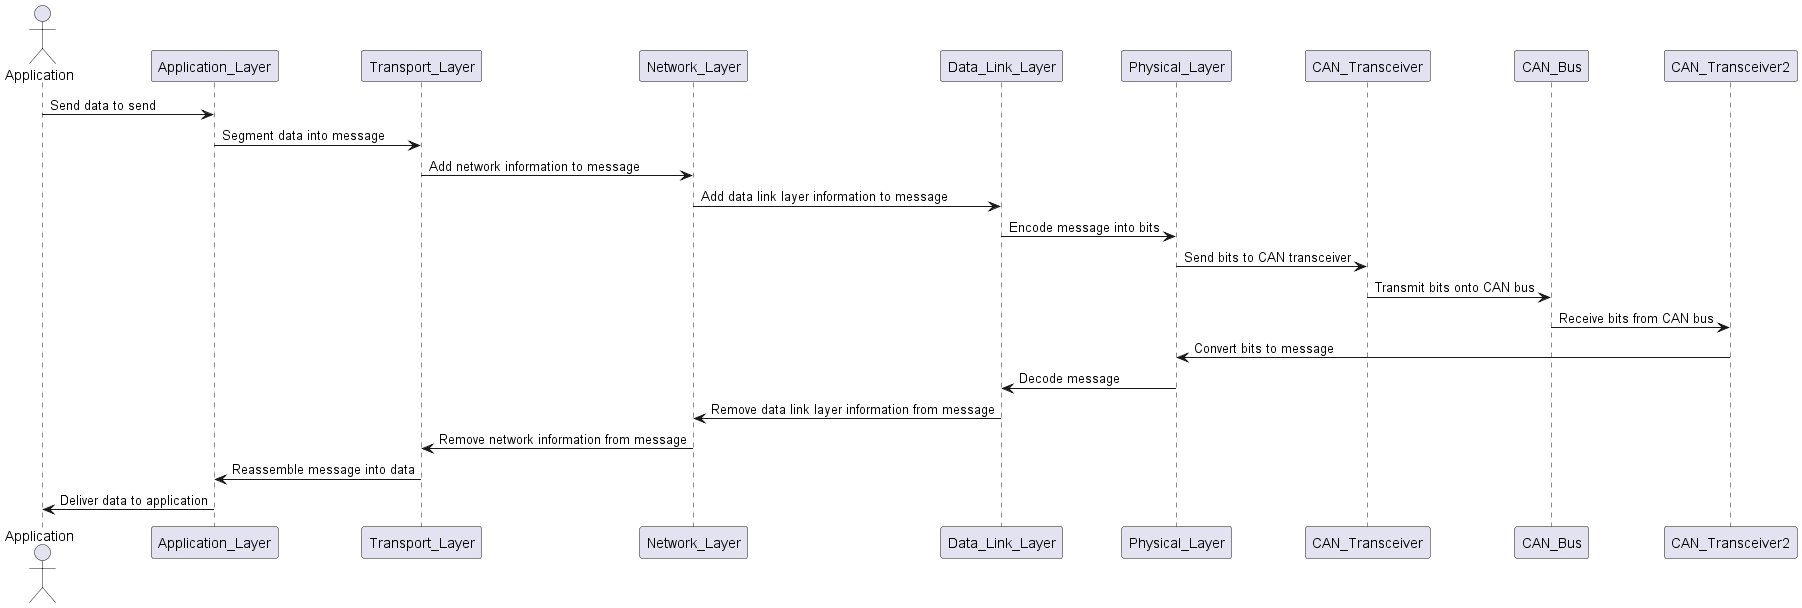

The diagram above was rendered by PlantUML. Its source (embedded in the PNG):
@startuml
actor Application
participant Application_Layer
participant Transport_Layer
participant Network_Layer
participant Data_Link_Layer
participant Physical_Layer

Application -> Application_Layer: Send data to send
Application_Layer -> Transport_Layer: Segment data into message
Transport_Layer -> Network_Layer: Add network information to message
Network_Layer -> Data_Link_Layer: Add data link layer information to message
Data_Link_Layer -> Physical_Layer: Encode message into bits
Physical_Layer -> CAN_Transceiver: Send bits to CAN transceiver
CAN_Transceiver -> CAN_Bus: Transmit bits onto CAN bus
CAN_Bus -> CAN_Transceiver2: Receive bits from CAN bus
CAN_Transceiver2 -> Physical_Layer: Convert bits to message
Physical_Layer -> Data_Link_Layer: Decode message
Data_Link_Layer -> Network_Layer: Remove data link layer information from message
Network_Layer -> Transport_Layer: Remove network information from message
Transport_Layer -> Application_Layer: Reassemble message into data
Application_Layer -> Application: Deliver data to application
@enduml